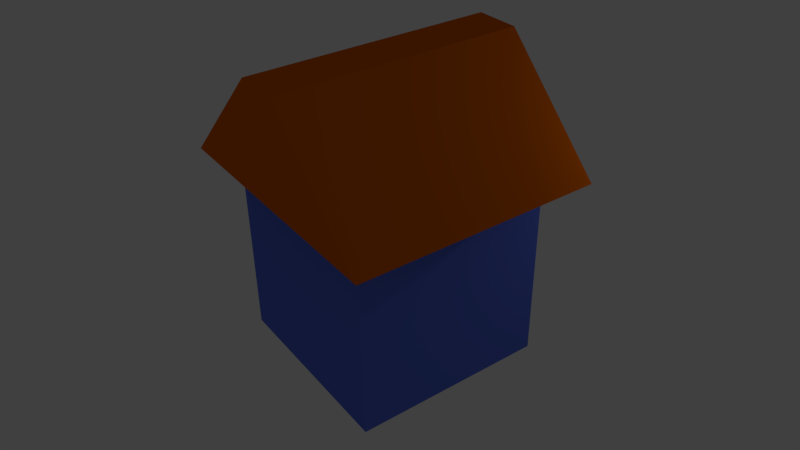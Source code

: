 # Source: parastalo.blend  (saved by Blender 2.66.0; exported with 4.5.12 LTS)
import bpy
from mathutils import Matrix  # noqa: F401  (used for matrix-valued properties, if any)

bpy.ops.wm.read_factory_settings(use_empty=True)
scene = bpy.context.scene
scene.name = 'Scene'

# ---- collections
col_collection_1 = bpy.data.collections.new('Collection 1'); scene.collection.children.link(col_collection_1)

# ---- materials (node trees are filled in below, after node groups)
mat_material_002 = bpy.data.materials.new('Material.002')
mat_material_002.alpha_threshold = 0.0
mat_material_002.roughness = 0.5
mat_material_002.line_color = (0.0, 0.0, 0.0, 1.0)
mat_material_003 = bpy.data.materials.new('Material.003')
mat_material_003.alpha_threshold = 0.0
mat_material_003.roughness = 0.5
mat_material_003.line_color = (0.0, 0.0, 0.0, 1.0)

# ---- material node trees
mat_material_002.use_nodes = True; mat_material_002.node_tree.nodes.clear()
_N = mat_material_002.node_tree.nodes; _L = mat_material_002.node_tree.links
n0 = _N.new('ShaderNodeOutputMaterial'); n0.name = 'Material Output'; n0.location = (300, 300)
n0.width = 120
n1 = _N.new('ShaderNodeBsdfDiffuse'); n1.name = 'Diffuse BSDF'; n1.location = (10, 300)
n1.inputs[0].default_value = (0.113, 0.1835, 0.8, 1.0)
_L.new(n1.outputs[0], n0.inputs[0])
n0.is_active_output = True
mat_material_003.use_nodes = True; mat_material_003.node_tree.nodes.clear()
_N = mat_material_003.node_tree.nodes; _L = mat_material_003.node_tree.links
n0 = _N.new('ShaderNodeOutputMaterial'); n0.name = 'Material Output'; n0.location = (300, 300)
n0.width = 120
n1 = _N.new('ShaderNodeBsdfDiffuse'); n1.name = 'Diffuse BSDF'; n1.location = (10, 300)
n1.inputs[0].default_value = (0.8, 0.1508, 0.0, 1.0)
_L.new(n1.outputs[0], n0.inputs[0])
n0.is_active_output = True

# ---- world
world_world = bpy.data.worlds.new('World'); scene.world = world_world
world_world.color = (0.05088, 0.05088, 0.05088)
world_world.use_sun_shadow = False
world_world.sun_shadow_jitter_overblur = 0.0
world_world.cycles.sampling_method = 'MANUAL'
world_world.cycles.sample_map_resolution = 256

# ---- cameras
cam_camera = bpy.data.cameras.new('Camera')
cam_camera.clip_end = 100.0
cam_camera.lens = 35.0
cam_camera.sensor_width = 32.0
cam_camera.sensor_height = 18.0
cam_camera.ortho_scale = 7.314
cam_camera.dof.focus_distance = 0.0

# ---- lights
light_lamp = bpy.data.lights.new('Lamp', 'POINT')
light_lamp.transmission_factor = 0.0
light_lamp.cutoff_distance = 30.0
light_lamp.energy = 100.0
light_lamp.shadow_buffer_clip_start = 1.001
light_lamp.shadow_soft_size = 0.1
light_lamp.shadow_maximum_resolution = 0.006
light_lamp.use_absolute_resolution = True
light_lamp.cycles.use_multiple_importance_sampling = False

# ---- meshes
me_cube_001 = bpy.data.meshes.new('Cube.001')
me_cube_001.from_pydata([(-1.341, 0.4373, 1.015), (-1.341, 1.243, 1.015), (1.363, 1.243, 1.015), (1.363, 0.4373, 1.015), (-0.2214, 0.4373, 2.135), (-0.2214, 1.243, 2.135), (0.2426, 1.243, 2.135), (0.2426, 0.4373, 2.135), (-1.341, -1.253, 1.015), (1.363, -1.253, 1.015), (-0.2214, -1.253, 2.135), (0.2426, -1.253, 2.135), (-1.0, -1.0, -1.0), (-1.0, 1.0, -1.0), (1.0, 1.0, -1.0), (1.0, -1.0, -1.0), (-1.0, -1.0, 1.0), (-1.0, 1.0, 1.0), (1.0, 1.0, 1.0), (1.0, -1.0, 1.0), (-1.0, 1.0, 0.6), (-1.0, 1.0, 0.2), (-1.0, 1.0, -0.2), (-1.0, 1.0, -0.6), (-1.0, -1.0, -0.6), (-1.0, -1.0, -0.2), (-1.0, -1.0, 0.2), (-1.0, -1.0, 0.6), (1.0, 1.0, 0.6), (1.0, 1.0, 0.2), (1.0, 1.0, -0.2), (1.0, 1.0, -0.6), (1.0, -1.0, 0.6), (1.0, -1.0, 0.2), (1.0, -1.0, -0.2), (1.0, -1.0, -0.6), (-1.0, -0.6, 1.0), (-1.0, -0.2, 1.0), (-1.0, 0.2, 1.0), (-1.0, 0.6, 1.0), (-1.0, 0.6, -1.0), (-1.0, 0.2, -1.0), (-1.0, -0.2, -1.0), (-1.0, -0.6, -1.0), (1.0, 0.6, 1.0), (1.0, 0.2, 1.0), (1.0, -0.2, 1.0), (1.0, -0.6, 1.0), (1.0, -0.6, -1.0), (1.0, -0.2, -1.0), (1.0, 0.2, -1.0), (1.0, 0.6, -1.0), (-1.0, 0.6, 0.6), (-1.0, 0.2, 0.6), (-1.0, -0.2, 0.6), (-1.0, -0.6, 0.6), (-1.0, 0.6, 0.2), (-1.0, 0.2, 0.2), (-1.0, -0.2, 0.2), (-1.0, -0.6, 0.2), (-1.0, 0.6, -0.2), (-1.0, 0.2, -0.2), (-1.0, -0.2, -0.2), (-1.0, -0.6, -0.2), (-1.0, 0.6, -0.6), (-1.0, 0.2, -0.6), (-1.0, -0.2, -0.6), (-1.0, -0.6, -0.6), (1.0, -0.6, 0.6), (1.0, -0.2, 0.6), (1.0, 0.2, 0.6), (1.0, 0.6, 0.6), (1.0, -0.6, 0.2), (1.0, -0.2, 0.2), (1.0, 0.2, 0.2), (1.0, 0.6, 0.2), (1.0, -0.6, -0.2), (1.0, -0.2, -0.2), (1.0, 0.2, -0.2), (1.0, 0.6, -0.2), (1.0, -0.6, -0.6), (1.0, -0.2, -0.6), (1.0, 0.2, -0.6), (1.0, 0.6, -0.6), (0.4038, 0.3195, -0.9721), (0.3258, 0.3118, -0.9721), (0.2507, 0.289, -0.9721), (0.1816, 0.2521, -0.9721), (0.121, 0.2023, -0.9721), (0.07122, 0.1417, -0.9721), (0.03426, 0.07255, -0.9721), (0.01149, -0.002488, -0.9721), (0.003809, -0.08052, -0.9721), (0.01149, -0.1586, -0.9721), (0.03426, -0.2336, -0.9721), (0.07122, -0.3028, -0.9721), (0.121, -0.3634, -0.9721), (0.1816, -0.4131, -0.9721), (0.2507, -0.4501, -0.9721), (0.3258, -0.4728, -0.9721), (0.4038, -0.4805, -0.9721), (0.4818, -0.4728, -0.9721), (0.5569, -0.4501, -0.9721), (0.626, -0.4131, -0.9721), (0.6867, -0.3634, -0.9721), (0.7364, -0.3028, -0.9721), (0.7734, -0.2336, -0.9721), (0.7961, -0.1586, -0.9721), (0.8038, -0.08052, -0.9721), (0.7961, -0.002488, -0.9721), (0.7734, 0.07255, -0.9721), (0.7364, 0.1417, -0.9721), (0.6867, 0.2023, -0.9721), (0.626, 0.2521, -0.9721), (0.5569, 0.289, -0.9721), (0.4818, 0.3118, -0.9721)], [(85, 84), (86, 85), (87, 86), (88, 87), (89, 88), (90, 89), (91, 90), (92, 91), (93, 92), (94, 93), (95, 94), (96, 95), (97, 96), (98, 97), (99, 98), (100, 99), (101, 100), (102, 101), (103, 102), (104, 103), (105, 104), (106, 105), (107, 106), (108, 107), (109, 108), (110, 109), (111, 110), (112, 111), (113, 112), (114, 113), (115, 114), (84, 115)], [(4, 5, 1, 0), (6, 7, 3, 2), (0, 1, 2, 3), (4, 7, 6, 5), (5, 6, 2, 1), (0, 3, 9, 8), (7, 4, 10, 11), (4, 0, 8, 10), (3, 7, 11, 9), (8, 9, 11, 10), (64, 23, 13, 40), (23, 31, 14, 13), (80, 35, 15, 48), (35, 24, 12, 15), (40, 13, 14, 51), (44, 18, 17, 39), (39, 17, 20, 52), (52, 20, 21, 56), (56, 21, 22, 60), (60, 22, 23, 64), (17, 18, 28, 20), (20, 28, 29, 21), (21, 29, 30, 22), (22, 30, 31, 23), (47, 19, 32, 68), (68, 32, 33, 72), (72, 33, 34, 76), (76, 34, 35, 80), (19, 16, 27, 32), (32, 27, 26, 33), (33, 26, 25, 34), (34, 25, 24, 35), (24, 67, 43, 12), (67, 66, 42, 43), (66, 65, 41, 42), (65, 64, 40, 41), (31, 83, 51, 14), (83, 82, 50, 51), (82, 81, 49, 50), (81, 80, 48, 49), (12, 43, 48, 15), (43, 42, 49, 48), (42, 41, 50, 49), (41, 40, 51, 50), (19, 47, 36, 16), (47, 46, 37, 36), (46, 45, 38, 37), (45, 44, 39, 38), (16, 36, 55, 27), (36, 37, 54, 55), (37, 38, 53, 54), (38, 39, 52, 53), (27, 55, 59, 26), (55, 54, 58, 59), (54, 53, 57, 58), (53, 52, 56, 57), (26, 59, 63, 25), (59, 58, 62, 63), (58, 57, 61, 62), (57, 56, 60, 61), (25, 63, 67, 24), (63, 62, 66, 67), (62, 61, 65, 66), (61, 60, 64, 65), (18, 44, 71, 28), (44, 45, 70, 71), (45, 46, 69, 70), (46, 47, 68, 69), (28, 71, 75, 29), (71, 70, 74, 75), (70, 69, 73, 74), (69, 68, 72, 73), (29, 75, 79, 30), (75, 74, 78, 79), (74, 73, 77, 78), (73, 72, 76, 77), (30, 79, 83, 31), (79, 78, 82, 83), (78, 77, 81, 82), (77, 76, 80, 81)])
me_cube_001.polygons.foreach_set('material_index', [1, 1, 1, 1, 1, 1, 1, 1, 1, 1, 0, 0, 0, 0, 0, 0, 0, 0, 0, 0, 0, 0, 0, 0, 0, 0, 0, 0, 0, 0, 0, 0, 0, 0, 0, 0, 0, 0, 0, 0, 0, 0, 0, 0, 0, 0, 0, 0, 0, 0, 0, 0, 0, 0, 0, 0, 0, 0, 0, 0, 0, 0, 0, 0, 0, 0, 0, 0, 0, 0, 0, 0, 0, 0, 0, 0, 0, 0, 0, 0])
me_cube_001.materials.append(mat_material_002)
me_cube_001.materials.append(mat_material_003)
me_cube_001.use_remesh_preserve_volume = False
me_cube_001.use_remesh_preserve_attributes = False
me_cube_001.use_mirror_vertex_groups = False
me_cube_001.update()

# ---- objects
ob_cube = bpy.data.objects.new('Cube', me_cube_001)
ob_lamp = bpy.data.objects.new('Lamp', light_lamp)
ob_camera = bpy.data.objects.new('Camera', cam_camera)

# ---- transforms, parenting, visibility, modifiers, constraints
ob_cube.location = (-1.597, -4.978, 3.574)
ob_cube.scale = (2.5, 2.5, 2.5)
ob_cube.lineart.crease_threshold = 0.0
ob_lamp.location = (2.122, 1.354, 7.122)
ob_lamp.rotation_euler = (0.6503, 0.05522, 1.866)
ob_lamp.lock_rotations_4d = False
ob_lamp.empty_display_type = 'ARROWS'
ob_lamp.color = (0.0, 0.0, 0.0, 0.0)
ob_lamp.lineart.crease_threshold = 0.0
ob_camera.location = (12.93, -14.98, 16.01)
ob_camera.rotation_euler = (0.9903, 0.01016, 0.9468)
ob_camera.lock_rotations_4d = False
ob_camera.empty_display_type = 'ARROWS'
ob_camera.color = (0.0, 0.0, 0.0, 0.0)
ob_camera.display_type = 'WIRE'
ob_camera.lineart.crease_threshold = 0.0

# ---- collection membership
col_collection_1.objects.link(ob_cube)
col_collection_1.objects.link(ob_lamp)
col_collection_1.objects.link(ob_camera)

# ---- scene / render settings (as saved in the file)
scene.camera = ob_camera
scene.frame_start = 1; scene.frame_end = 250; scene.frame_set(31)
scene.render.engine = 'CYCLES'
scene.render.image_settings.color_mode = 'RGB'
scene.render.image_settings.compression = 90
scene.render.resolution_percentage = 50
scene.render.dither_intensity = 0.0
scene.render.bake_margin = 2
scene.cycles.use_denoising = False
scene.cycles.samples = 10
scene.cycles.sampling_pattern = 'TABULATED_SOBOL'
scene.cycles.light_sampling_threshold = 0.0
scene.cycles.use_adaptive_sampling = False
scene.cycles.use_light_tree = False
scene.cycles.blur_glossy = 0.0
scene.cycles.volume_bounces = 1
scene.cycles.pixel_filter_type = 'GAUSSIAN'
scene.cycles.sample_clamp_indirect = 0.0
scene.view_settings.view_transform = 'Standard'
bpy.context.view_layer.update()
